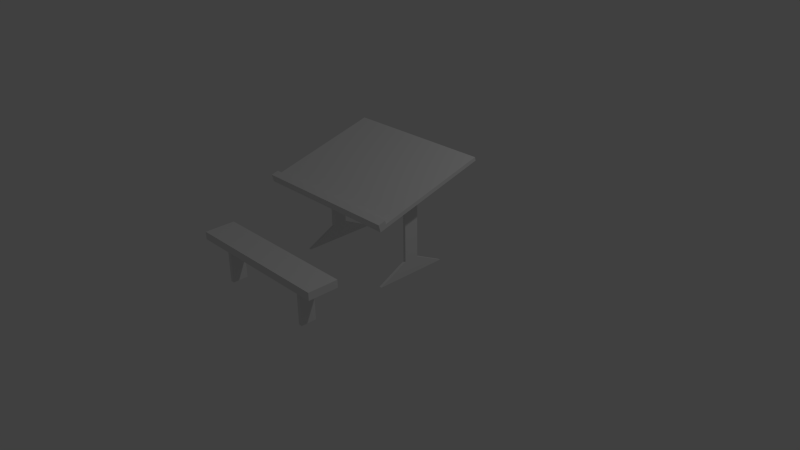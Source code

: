 # Source: Schulbank.blend  (saved by Blender 2.76.0; exported with 4.5.12 LTS)
import bpy
from mathutils import Matrix  # noqa: F401  (used for matrix-valued properties, if any)

bpy.ops.wm.read_factory_settings(use_empty=True)
scene = bpy.context.scene
scene.name = 'Scene'

# ---- collections
col_collection_1 = bpy.data.collections.new('Collection 1'); scene.collection.children.link(col_collection_1)

# ---- materials (node trees are filled in below, after node groups)
mat_material = bpy.data.materials.new('Material')
mat_material.alpha_threshold = 0.0
mat_material.use_transparent_shadow = False
mat_material.roughness = 0.5
mat_material.line_color = (0.0, 0.0, 0.0, 1.0)

# ---- material node trees

# ---- world
world_world = bpy.data.worlds.new('World'); scene.world = world_world
world_world.color = (0.05088, 0.05088, 0.05088)
world_world.use_sun_shadow = False
world_world.sun_shadow_jitter_overblur = 0.0
world_world.cycles.sampling_method = 'MANUAL'
world_world.cycles.sample_map_resolution = 256

# ---- cameras
cam_camera = bpy.data.cameras.new('Camera')
cam_camera.clip_end = 100.0
cam_camera.lens = 35.0
cam_camera.sensor_width = 32.0
cam_camera.sensor_height = 18.0
cam_camera.ortho_scale = 7.314
cam_camera.dof.focus_distance = 0.0
cam_camera.dof.aperture_fstop = 128.0

# ---- lights
light_lamp = bpy.data.lights.new('Lamp', 'POINT')
light_lamp.transmission_factor = 0.0
light_lamp.cutoff_distance = 30.0
light_lamp.energy = 100.0
light_lamp.shadow_buffer_clip_start = 1.001
light_lamp.shadow_soft_size = 0.1
light_lamp.shadow_maximum_resolution = 0.006
light_lamp.use_absolute_resolution = True
light_lamp.cycles.use_multiple_importance_sampling = False

# ---- meshes
me_cube = bpy.data.meshes.new('Cube')
me_cube.from_pydata([(1.0, 0.7857, 1.359), (1.0, -0.7598, 0.9446), (-1.0, -0.7598, 0.9446), (-1.0, 0.7857, 1.359), (1.0, 0.7727, 1.407), (1.0, -0.7727, 0.9929), (-1.0, -0.7727, 0.9929), (-1.0, 0.7727, 1.407), (1.0, -0.6632, 0.9705), (-1.0, -0.6632, 0.9705), (1.0, -0.6761, 1.019), (-1.0, -0.6761, 1.019), (1.0, -0.7857, 1.041), (-1.0, -0.7857, 1.041), (1.0, -0.6891, 1.067), (-1.0, -0.6891, 1.067), (0.7, -0.1, 0.9), (0.7, -0.1, 0.2), (0.7, 0.1, 0.9), (0.7, 0.1, 0.2), (0.7, -0.6375, 0.9792), (0.7, 0.6375, 1.321), (0.7, -0.5, -1.49e-07), (0.7, 0.5, 1.49e-07), (-0.7, -0.1, 0.9), (-0.7, -0.1, 0.2), (-0.7, 0.1, 0.9), (-0.7, 0.1, 0.2), (-0.7, -0.6375, 0.9792), (-0.7, 0.6375, 1.321), (-0.7, -0.5, -1.49e-07), (-0.7, 0.5, 1.49e-07), (0.665, -0.1, 0.9), (0.665, -0.1, 0.2), (0.665, 0.1, 0.9), (0.665, 0.1, 0.2), (0.665, -0.6375, 0.9792), (0.665, 0.6375, 1.321), (0.665, -0.5, -1.788e-07), (0.665, 0.5, 1.788e-07), (-0.665, -0.1, 0.9), (-0.665, -0.1, 0.2), (-0.665, 0.1, 0.9), (-0.665, 0.1, 0.2), (-0.665, -0.6375, 0.9792), (-0.665, 0.6375, 1.321), (-0.665, -0.5, -1.788e-07), (-0.665, 0.5, 1.788e-07), (-1.0, -1.8, 0.6), (1.0, -1.8, 0.6), (-1.0, -1.4, 0.6), (1.0, -1.4, 0.6), (-1.0, -1.8, 0.5), (1.0, -1.8, 0.5), (-1.0, -1.4, 0.5), (1.0, -1.4, 0.5), (-0.7, -1.7, -2.98e-08), (-0.7, -1.7, 0.5), (-0.7, -1.5, 2.98e-08), (-0.7, -1.5, 0.5), (-0.65, -1.7, -2.98e-08), (-0.65, -1.7, 0.5), (-0.65, -1.5, 2.98e-08), (-0.65, -1.5, 0.5), (0.65, -1.7, -2.98e-08), (0.65, -1.7, 0.5), (0.65, -1.5, 2.98e-08), (0.65, -1.5, 0.5), (0.7, -1.7, -2.98e-08), (0.7, -1.7, 0.5), (0.7, -1.5, 2.98e-08), (0.7, -1.5, 0.5)], [], [(8, 1, 2, 9), (10, 11, 15, 14), (8, 10, 5, 1), (1, 5, 6, 2), (9, 11, 7, 3), (4, 0, 3, 7), (2, 6, 11, 9), (0, 4, 10, 8), (4, 7, 11, 10), (0, 8, 9, 3), (14, 15, 13, 12), (6, 5, 12, 13), (5, 10, 14, 12), (11, 6, 13, 15), (16, 17, 19, 18), (16, 18, 21, 20), (19, 17, 22, 23), (24, 26, 27, 25), (24, 28, 29, 26), (27, 31, 30, 25), (32, 34, 35, 33), (32, 36, 37, 34), (35, 39, 38, 33), (40, 41, 43, 42), (40, 42, 45, 44), (43, 41, 46, 47), (30, 46, 41, 25), (25, 41, 40, 24), (21, 37, 36, 20), (27, 43, 47, 31), (18, 34, 37, 21), (26, 42, 43, 27), (20, 36, 32, 16), (28, 44, 45, 29), (22, 38, 39, 23), (29, 45, 42, 26), (17, 33, 38, 22), (16, 32, 33, 17), (24, 40, 44, 28), (23, 39, 35, 19), (31, 47, 46, 30), (19, 35, 34, 18), (48, 49, 51, 50), (52, 54, 55, 53), (51, 55, 54, 50), (48, 52, 53, 49), (49, 53, 55, 51), (50, 54, 52, 48), (56, 57, 59, 58), (60, 62, 63, 61), (59, 63, 62, 58), (56, 60, 61, 57), (57, 61, 63, 59), (58, 62, 60, 56), (64, 65, 67, 66), (68, 70, 71, 69), (67, 71, 70, 66), (64, 68, 69, 65), (65, 69, 71, 67), (66, 70, 68, 64)])
_uv = me_cube.uv_layers.new(name='UVMap')
_uv.uv.foreach_set('vector', [0.02311, 0.4978, 0.000178, 0.5003, 0.0001749, 0.02537, 0.02429, 0.02804, 0.5655, 0.3807, 0.5277, 0.07522, 0.5353, 0.07427, 0.5731, 0.3798, 0.02311, 0.4978, 0.02523, 0.5088, 0.001772, 0.512, 0.000178, 0.5003, 0.6037, 0.376, 0.5961, 0.377, 0.5582, 0.07144, 0.5659, 0.07049, 0.02429, 0.02804, 0.02677, 0.01593, 0.2985, 0.1036, 0.2895, 0.1107, 0.3364, 0.4091, 0.3273, 0.4019, 0.2895, 0.1107, 0.2985, 0.1036, 0.0001749, 0.02537, 0.001601, 0.01276, 0.02677, 0.01593, 0.02429, 0.02804, 0.3273, 0.4019, 0.3364, 0.4091, 0.02523, 0.5088, 0.02311, 0.4978, 0.3364, 0.4091, 0.2985, 0.1036, 0.5277, 0.07522, 0.5655, 0.3807, 0.3273, 0.4019, 0.02311, 0.4978, 0.02429, 0.02804, 0.2895, 0.1107, 0.5731, 0.3798, 0.5353, 0.07427, 0.5506, 0.07238, 0.5884, 0.3779, 0.5582, 0.07144, 0.5961, 0.377, 0.5884, 0.3779, 0.5506, 0.07238, 0.001772, 0.512, 0.02523, 0.5088, 0.02683, 0.5205, 0.003366, 0.5237, 0.02677, 0.01593, 0.001601, 0.01276, 0.003186, 0.0001749, 0.02836, 0.003344, 0.1227, 0.6169, 0.1829, 0.5911, 0.2269, 0.5863, 0.105, 0.6564, 0.1227, 0.6169, 0.105, 0.6564, 0.0001749, 0.6792, 0.1473, 0.5378, 0.2269, 0.5863, 0.1829, 0.5911, 0.09215, 0.5675, 0.2972, 0.5241, 0.3936, 0.644, 0.4326, 0.6262, 0.3638, 0.7488, 0.3684, 0.704, 0.3936, 0.644, 0.3168, 0.6685, 0.4538, 0.5241, 0.4326, 0.6262, 0.3638, 0.7488, 0.3011, 0.8211, 0.3435, 0.6118, 0.3684, 0.704, 0.1308, 0.684, 0.1071, 0.6619, 0.2314, 0.592, 0.2198, 0.633, 0.1308, 0.684, 0.1819, 0.7464, 0.001131, 0.6837, 0.1071, 0.6619, 0.2314, 0.592, 0.3008, 0.5281, 0.2462, 0.7088, 0.2198, 0.633, 0.4601, 0.6512, 0.4112, 0.7409, 0.3698, 0.7532, 0.438, 0.6281, 0.4601, 0.6512, 0.438, 0.6281, 0.4581, 0.525, 0.5191, 0.6982, 0.3698, 0.7532, 0.4112, 0.7409, 0.4925, 0.7682, 0.3053, 0.8248, 0.4945, 0.7623, 0.4925, 0.7682, 0.4112, 0.7409, 0.4191, 0.737, 0.4191, 0.737, 0.4112, 0.7409, 0.4601, 0.6512, 0.4612, 0.658, 0.3008, 0.8845, 0.297, 0.8875, 0.1819, 0.7464, 0.1856, 0.7434, 0.3638, 0.7488, 0.3698, 0.7532, 0.3053, 0.8248, 0.3011, 0.8211, 0.105, 0.6564, 0.1071, 0.6619, 0.001131, 0.6837, 0.0001749, 0.6792, 0.4326, 0.6262, 0.438, 0.6281, 0.3698, 0.7532, 0.3638, 0.7488, 0.1856, 0.7434, 0.1819, 0.7464, 0.1308, 0.684, 0.1382, 0.6853, 0.5168, 0.7012, 0.5191, 0.6982, 0.6307, 0.7864, 0.6284, 0.7894, 0.2414, 0.7104, 0.2462, 0.7088, 0.2937, 0.8445, 0.2889, 0.8461, 0.4538, 0.5241, 0.4581, 0.525, 0.438, 0.6281, 0.4326, 0.6262, 0.2161, 0.6401, 0.2198, 0.633, 0.2462, 0.7088, 0.2414, 0.7104, 0.1382, 0.6853, 0.1308, 0.684, 0.2198, 0.633, 0.2161, 0.6401, 0.4612, 0.658, 0.4601, 0.6512, 0.5191, 0.6982, 0.5168, 0.7012, 0.2972, 0.5241, 0.3008, 0.5281, 0.2314, 0.592, 0.2269, 0.5863, 0.663, 0.8189, 0.661, 0.8248, 0.4925, 0.7682, 0.4945, 0.7623, 0.2269, 0.5863, 0.2314, 0.592, 0.1071, 0.6619, 0.105, 0.6564, 0.371, 0.9125, 0.7204, 0.9125, 0.7204, 0.9824, 0.371, 0.9824, 0.371, 0.895, 0.371, 0.8251, 0.7204, 0.8251, 0.7204, 0.895, 0.7204, 0.9824, 0.7204, 0.9998, 0.371, 0.9998, 0.371, 0.9824, 0.371, 0.9125, 0.371, 0.895, 0.7204, 0.895, 0.7204, 0.9125, 0.7903, 0.9824, 0.7903, 0.9998, 0.7204, 0.9998, 0.7204, 0.9824, 0.371, 0.9824, 0.371, 0.9998, 0.3011, 0.9998, 0.3011, 0.9824, 0.639, 0.1578, 0.7263, 0.1578, 0.7263, 0.1927, 0.639, 0.1927, 0.639, 0.2364, 0.639, 0.2015, 0.7263, 0.2015, 0.7263, 0.2364, 0.7263, 0.1927, 0.7263, 0.2015, 0.639, 0.2015, 0.639, 0.1927, 0.639, 0.2451, 0.639, 0.2364, 0.7263, 0.2364, 0.7263, 0.2451, 0.7263, 0.2451, 0.7263, 0.2364, 0.7613, 0.2364, 0.7613, 0.2451, 0.604, 0.2451, 0.604, 0.2364, 0.639, 0.2364, 0.639, 0.2451, 0.6827, 0.03512, 0.6827, 0.1225, 0.6477, 0.1225, 0.6477, 0.03512, 0.604, 0.03512, 0.639, 0.03512, 0.639, 0.1225, 0.604, 0.1225, 0.6477, 0.1225, 0.639, 0.1225, 0.639, 0.03512, 0.6477, 0.03512, 0.6827, 0.03512, 0.6914, 0.03512, 0.6914, 0.1225, 0.6827, 0.1225, 0.6827, 0.1225, 0.6914, 0.1225, 0.6914, 0.1574, 0.6827, 0.1574, 0.6827, 0.0001749, 0.6914, 0.0001749, 0.6914, 0.03512, 0.6827, 0.03512])
me_cube.materials.append(mat_material)
me_cube.use_remesh_preserve_volume = False
me_cube.use_remesh_preserve_attributes = False
me_cube.use_mirror_vertex_groups = False
me_cube.update()

# ---- objects
ob_cube = bpy.data.objects.new('Cube', me_cube)
ob_lamp = bpy.data.objects.new('Lamp', light_lamp)
ob_camera = bpy.data.objects.new('Camera', cam_camera)

# ---- transforms, parenting, visibility, modifiers, constraints
ob_cube.location = (0.0, 0.0, 0.0)
ob_cube.lock_rotations_4d = False
ob_cube.empty_display_type = 'ARROWS'
ob_cube.lineart.crease_threshold = 0.0
ob_lamp.location = (4.076, 1.005, 5.904)
ob_lamp.rotation_euler = (0.6503, 0.05522, 1.866)
ob_lamp.lock_rotations_4d = False
ob_lamp.empty_display_type = 'ARROWS'
ob_lamp.color = (0.0, 0.0, 0.0, 0.0)
ob_lamp.lineart.crease_threshold = 0.0
ob_camera.location = (7.481, -6.508, 5.344)
ob_camera.rotation_euler = (1.109, 0.01082, 0.8149)
ob_camera.lock_rotations_4d = False
ob_camera.empty_display_type = 'ARROWS'
ob_camera.color = (0.0, 0.0, 0.0, 0.0)
ob_camera.display_type = 'WIRE'
ob_camera.lineart.crease_threshold = 0.0

# ---- collection membership
col_collection_1.objects.link(ob_cube)
col_collection_1.objects.link(ob_lamp)
col_collection_1.objects.link(ob_camera)

# ---- scene / render settings (as saved in the file)
scene.camera = ob_camera
scene.frame_start = 1; scene.frame_end = 250; scene.frame_set(1)
scene.render.engine = 'BLENDER_EEVEE_NEXT'
scene.render.resolution_percentage = 50
scene.render.dither_intensity = 0.0
scene.cycles.use_denoising = False
scene.cycles.samples = 10
scene.cycles.sampling_pattern = 'TABULATED_SOBOL'
scene.cycles.light_sampling_threshold = 0.0
scene.cycles.use_adaptive_sampling = False
scene.cycles.use_light_tree = False
scene.cycles.blur_glossy = 0.0
scene.cycles.pixel_filter_type = 'GAUSSIAN'
scene.cycles.sample_clamp_indirect = 0.0
scene.view_settings.view_transform = 'Standard'
bpy.context.view_layer.update()
